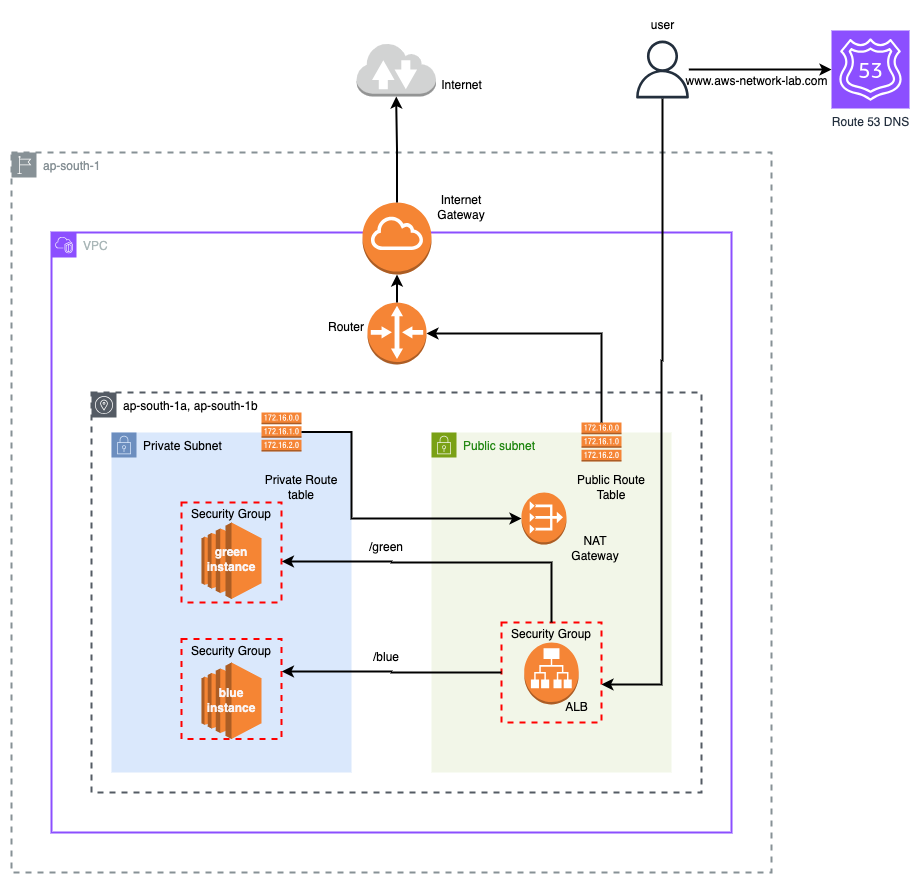

The diagram above was exported from draw.io. Its source (the exported page's mxGraphModel, read from the mxfile embedded in the PNG):
<mxGraphModel dx="1426" dy="1000" grid="1" gridSize="10" guides="1" tooltips="1" connect="1" arrows="1" fold="1" page="1" pageScale="1" pageWidth="850" pageHeight="1100" math="0" shadow="0">
  <root>
    <mxCell id="0" />
    <mxCell id="1" parent="0" />
    <mxCell id="nf1KBRHQfpgxDB6zKhLi-1" value="ap-south-1" style="sketch=0;outlineConnect=0;gradientColor=none;html=1;whiteSpace=wrap;fontSize=12;fontStyle=0;shape=mxgraph.aws4.group;grIcon=mxgraph.aws4.group_region;strokeColor=#879196;fillColor=none;verticalAlign=top;align=left;spacingLeft=30;fontColor=#879196;dashed=1;strokeWidth=2;" parent="1" vertex="1">
      <mxGeometry x="40" y="200" width="760" height="720" as="geometry" />
    </mxCell>
    <mxCell id="nf1KBRHQfpgxDB6zKhLi-4" value="&lt;span style=&quot;color: rgb(0, 0, 0); text-align: center;&quot;&gt;ap-south-1a, ap-south-1b&lt;/span&gt;" style="sketch=0;outlineConnect=0;gradientColor=none;html=1;whiteSpace=wrap;fontSize=12;fontStyle=0;shape=mxgraph.aws4.group;grIcon=mxgraph.aws4.group_availability_zone;strokeColor=#545B64;fillColor=none;verticalAlign=top;align=left;spacingLeft=30;fontColor=#545B64;dashed=1;strokeWidth=2;" parent="1" vertex="1">
      <mxGeometry x="120" y="440" width="610" height="400" as="geometry" />
    </mxCell>
    <mxCell id="nf1KBRHQfpgxDB6zKhLi-2" value="VPC" style="points=[[0,0],[0.25,0],[0.5,0],[0.75,0],[1,0],[1,0.25],[1,0.5],[1,0.75],[1,1],[0.75,1],[0.5,1],[0.25,1],[0,1],[0,0.75],[0,0.5],[0,0.25]];outlineConnect=0;gradientColor=none;html=1;whiteSpace=wrap;fontSize=12;fontStyle=0;container=1;pointerEvents=0;collapsible=0;recursiveResize=0;shape=mxgraph.aws4.group;grIcon=mxgraph.aws4.group_vpc2;strokeColor=#8C4FFF;fillColor=none;verticalAlign=top;align=left;spacingLeft=30;fontColor=#AAB7B8;dashed=0;strokeWidth=2;" parent="1" vertex="1">
      <mxGeometry x="80" y="280" width="680" height="600" as="geometry" />
    </mxCell>
    <mxCell id="nf1KBRHQfpgxDB6zKhLi-46" value="/green" style="text;strokeColor=none;align=center;fillColor=none;html=1;verticalAlign=middle;whiteSpace=wrap;rounded=0;" parent="nf1KBRHQfpgxDB6zKhLi-2" vertex="1">
      <mxGeometry x="305" y="300" width="60" height="30" as="geometry" />
    </mxCell>
    <mxCell id="nf1KBRHQfpgxDB6zKhLi-49" value="/blue" style="text;strokeColor=none;align=center;fillColor=none;html=1;verticalAlign=middle;whiteSpace=wrap;rounded=0;" parent="nf1KBRHQfpgxDB6zKhLi-2" vertex="1">
      <mxGeometry x="305" y="410" width="60" height="30" as="geometry" />
    </mxCell>
    <mxCell id="nf1KBRHQfpgxDB6zKhLi-6" value="Private Subnet" style="points=[[0,0],[0.25,0],[0.5,0],[0.75,0],[1,0],[1,0.25],[1,0.5],[1,0.75],[1,1],[0.75,1],[0.5,1],[0.25,1],[0,1],[0,0.75],[0,0.5],[0,0.25]];outlineConnect=0;html=1;whiteSpace=wrap;fontSize=12;fontStyle=0;container=1;pointerEvents=0;collapsible=0;recursiveResize=0;shape=mxgraph.aws4.group;grIcon=mxgraph.aws4.group_security_group;grStroke=0;strokeColor=#6c8ebf;fillColor=#dae8fc;verticalAlign=top;align=left;spacingLeft=30;dashed=0;" parent="1" vertex="1">
      <mxGeometry x="140" y="480" width="240" height="340" as="geometry" />
    </mxCell>
    <mxCell id="nf1KBRHQfpgxDB6zKhLi-7" value="" style="outlineConnect=0;dashed=0;verticalLabelPosition=bottom;verticalAlign=top;align=center;html=1;shape=mxgraph.aws3.route_table;fillColor=#F58536;gradientColor=none;" parent="nf1KBRHQfpgxDB6zKhLi-6" vertex="1">
      <mxGeometry x="150" y="-20" width="40" height="39" as="geometry" />
    </mxCell>
    <mxCell id="nf1KBRHQfpgxDB6zKhLi-12" value="" style="outlineConnect=0;dashed=0;verticalLabelPosition=bottom;verticalAlign=top;align=center;html=1;shape=mxgraph.aws3.ec2;fillColor=#F58534;gradientColor=none;strokeWidth=3;" parent="nf1KBRHQfpgxDB6zKhLi-6" vertex="1">
      <mxGeometry x="90" y="90" width="60" height="76.5" as="geometry" />
    </mxCell>
    <mxCell id="nf1KBRHQfpgxDB6zKhLi-8" value="Public subnet" style="points=[[0,0],[0.25,0],[0.5,0],[0.75,0],[1,0],[1,0.25],[1,0.5],[1,0.75],[1,1],[0.75,1],[0.5,1],[0.25,1],[0,1],[0,0.75],[0,0.5],[0,0.25]];outlineConnect=0;gradientColor=none;html=1;whiteSpace=wrap;fontSize=12;fontStyle=0;container=1;pointerEvents=0;collapsible=0;recursiveResize=0;shape=mxgraph.aws4.group;grIcon=mxgraph.aws4.group_security_group;grStroke=0;strokeColor=#7AA116;fillColor=#F2F6E8;verticalAlign=top;align=left;spacingLeft=30;fontColor=#248814;dashed=0;strokeWidth=2;" parent="1" vertex="1">
      <mxGeometry x="460" y="480" width="240" height="340" as="geometry" />
    </mxCell>
    <mxCell id="nf1KBRHQfpgxDB6zKhLi-9" value="NAT Gateway" style="text;strokeColor=none;align=center;fillColor=none;html=1;verticalAlign=middle;whiteSpace=wrap;rounded=0;" parent="nf1KBRHQfpgxDB6zKhLi-8" vertex="1">
      <mxGeometry x="134" y="101" width="60" height="30" as="geometry" />
    </mxCell>
    <mxCell id="nf1KBRHQfpgxDB6zKhLi-36" value="" style="outlineConnect=0;dashed=0;verticalLabelPosition=bottom;verticalAlign=top;align=center;html=1;shape=mxgraph.aws3.application_load_balancer;fillColor=#F58536;gradientColor=none;" parent="nf1KBRHQfpgxDB6zKhLi-8" vertex="1">
      <mxGeometry x="92.75" y="210" width="54.5" height="62" as="geometry" />
    </mxCell>
    <mxCell id="nf1KBRHQfpgxDB6zKhLi-37" value="Security Group" style="fontStyle=0;verticalAlign=top;align=center;spacingTop=-2;fillColor=none;rounded=0;whiteSpace=wrap;html=1;strokeColor=#FF0000;strokeWidth=2;dashed=1;container=1;collapsible=0;expand=0;recursiveResize=0;" parent="nf1KBRHQfpgxDB6zKhLi-8" vertex="1">
      <mxGeometry x="70" y="190" width="100" height="100" as="geometry" />
    </mxCell>
    <mxCell id="S3XRGez6Q_c1rxqjXjqy-5" value="ALB" style="text;html=1;align=center;verticalAlign=middle;resizable=0;points=[];autosize=1;strokeColor=none;fillColor=none;" vertex="1" parent="nf1KBRHQfpgxDB6zKhLi-37">
      <mxGeometry x="50" y="70" width="50" height="30" as="geometry" />
    </mxCell>
    <mxCell id="nf1KBRHQfpgxDB6zKhLi-24" value="" style="outlineConnect=0;dashed=0;verticalLabelPosition=bottom;verticalAlign=top;align=center;html=1;shape=mxgraph.aws3.vpc_nat_gateway;fillColor=#F58534;gradientColor=none;" parent="nf1KBRHQfpgxDB6zKhLi-8" vertex="1">
      <mxGeometry x="90" y="60" width="45" height="52" as="geometry" />
    </mxCell>
    <mxCell id="nf1KBRHQfpgxDB6zKhLi-13" value="" style="outlineConnect=0;dashed=0;verticalLabelPosition=bottom;verticalAlign=top;align=center;html=1;shape=mxgraph.aws3.route_table;fillColor=#F58536;gradientColor=none;" parent="1" vertex="1">
      <mxGeometry x="610" y="470" width="40" height="39" as="geometry" />
    </mxCell>
    <mxCell id="nf1KBRHQfpgxDB6zKhLi-14" value="" style="outlineConnect=0;dashed=0;verticalLabelPosition=bottom;verticalAlign=top;align=center;html=1;shape=mxgraph.aws3.internet_gateway;fillColor=#F58534;gradientColor=none;" parent="1" vertex="1">
      <mxGeometry x="391" y="250" width="69" height="72" as="geometry" />
    </mxCell>
    <mxCell id="nf1KBRHQfpgxDB6zKhLi-15" value="" style="outlineConnect=0;dashed=0;verticalLabelPosition=bottom;verticalAlign=top;align=center;html=1;shape=mxgraph.aws3.router;fillColor=#F58536;gradientColor=none;" parent="1" vertex="1">
      <mxGeometry x="396" y="350" width="59" height="62" as="geometry" />
    </mxCell>
    <mxCell id="nf1KBRHQfpgxDB6zKhLi-16" value="" style="outlineConnect=0;dashed=0;verticalLabelPosition=bottom;verticalAlign=top;align=center;html=1;shape=mxgraph.aws3.internet_2;fillColor=#D2D3D3;gradientColor=none;" parent="1" vertex="1">
      <mxGeometry x="385" y="90" width="79.5" height="54" as="geometry" />
    </mxCell>
    <mxCell id="nf1KBRHQfpgxDB6zKhLi-17" style="edgeStyle=orthogonalEdgeStyle;rounded=0;orthogonalLoop=1;jettySize=auto;html=1;exitX=0.5;exitY=0;exitDx=0;exitDy=0;exitPerimeter=0;entryX=0.5;entryY=1;entryDx=0;entryDy=0;entryPerimeter=0;strokeWidth=2;" parent="1" source="nf1KBRHQfpgxDB6zKhLi-14" target="nf1KBRHQfpgxDB6zKhLi-16" edge="1">
      <mxGeometry relative="1" as="geometry" />
    </mxCell>
    <mxCell id="nf1KBRHQfpgxDB6zKhLi-18" style="edgeStyle=orthogonalEdgeStyle;rounded=0;orthogonalLoop=1;jettySize=auto;html=1;exitX=0.5;exitY=0;exitDx=0;exitDy=0;exitPerimeter=0;entryX=0.5;entryY=1;entryDx=0;entryDy=0;entryPerimeter=0;strokeWidth=2;" parent="1" source="nf1KBRHQfpgxDB6zKhLi-15" target="nf1KBRHQfpgxDB6zKhLi-14" edge="1">
      <mxGeometry relative="1" as="geometry" />
    </mxCell>
    <mxCell id="nf1KBRHQfpgxDB6zKhLi-19" style="edgeStyle=orthogonalEdgeStyle;rounded=0;orthogonalLoop=1;jettySize=auto;html=1;exitX=0.5;exitY=0;exitDx=0;exitDy=0;exitPerimeter=0;entryX=1;entryY=0.5;entryDx=0;entryDy=0;entryPerimeter=0;strokeWidth=2;" parent="1" source="nf1KBRHQfpgxDB6zKhLi-13" target="nf1KBRHQfpgxDB6zKhLi-15" edge="1">
      <mxGeometry relative="1" as="geometry" />
    </mxCell>
    <mxCell id="nf1KBRHQfpgxDB6zKhLi-20" value="Internet" style="text;html=1;align=center;verticalAlign=middle;resizable=0;points=[];autosize=1;strokeColor=none;fillColor=none;" parent="1" vertex="1">
      <mxGeometry x="460" y="118" width="60" height="30" as="geometry" />
    </mxCell>
    <mxCell id="nf1KBRHQfpgxDB6zKhLi-21" value="Internet Gateway" style="text;strokeColor=none;align=center;fillColor=none;html=1;verticalAlign=middle;whiteSpace=wrap;rounded=0;" parent="1" vertex="1">
      <mxGeometry x="455" y="240" width="70" height="30" as="geometry" />
    </mxCell>
    <mxCell id="nf1KBRHQfpgxDB6zKhLi-22" value="Public Route Table" style="text;strokeColor=none;align=center;fillColor=none;html=1;verticalAlign=middle;whiteSpace=wrap;rounded=0;" parent="1" vertex="1">
      <mxGeometry x="600" y="520" width="80" height="30" as="geometry" />
    </mxCell>
    <mxCell id="nf1KBRHQfpgxDB6zKhLi-25" style="edgeStyle=orthogonalEdgeStyle;rounded=0;orthogonalLoop=1;jettySize=auto;html=1;entryX=0;entryY=0.5;entryDx=0;entryDy=0;entryPerimeter=0;strokeWidth=2;" parent="1" source="nf1KBRHQfpgxDB6zKhLi-7" target="nf1KBRHQfpgxDB6zKhLi-24" edge="1">
      <mxGeometry relative="1" as="geometry">
        <Array as="points">
          <mxPoint x="380" y="480" />
          <mxPoint x="380" y="566" />
        </Array>
      </mxGeometry>
    </mxCell>
    <mxCell id="nf1KBRHQfpgxDB6zKhLi-26" value="Private Route table" style="text;strokeColor=none;align=center;fillColor=none;html=1;verticalAlign=middle;whiteSpace=wrap;rounded=0;" parent="1" vertex="1">
      <mxGeometry x="290" y="520" width="80" height="30" as="geometry" />
    </mxCell>
    <mxCell id="nf1KBRHQfpgxDB6zKhLi-29" value="" style="outlineConnect=0;dashed=0;verticalLabelPosition=bottom;verticalAlign=top;align=center;html=1;shape=mxgraph.aws3.ec2;fillColor=#F58534;gradientColor=none;strokeWidth=3;" parent="1" vertex="1">
      <mxGeometry x="230" y="710" width="60" height="76.5" as="geometry" />
    </mxCell>
    <mxCell id="nf1KBRHQfpgxDB6zKhLi-33" value="Security Group" style="fontStyle=0;verticalAlign=top;align=center;spacingTop=-2;fillColor=none;rounded=0;whiteSpace=wrap;html=1;strokeColor=#FF0000;strokeWidth=2;dashed=1;container=1;collapsible=0;expand=0;recursiveResize=0;" parent="1" vertex="1">
      <mxGeometry x="210" y="686.5" width="100" height="100" as="geometry" />
    </mxCell>
    <mxCell id="nf1KBRHQfpgxDB6zKhLi-53" value="&lt;font color=&quot;#faf5f5&quot;&gt;&lt;b&gt;blue&lt;/b&gt;&lt;/font&gt;&lt;div&gt;&lt;font color=&quot;#faf5f5&quot;&gt;&lt;b&gt;instance&lt;/b&gt;&lt;/font&gt;&lt;/div&gt;" style="text;strokeColor=none;align=center;fillColor=none;html=1;verticalAlign=middle;whiteSpace=wrap;rounded=0;" parent="nf1KBRHQfpgxDB6zKhLi-33" vertex="1">
      <mxGeometry x="20" y="46.75" width="60" height="30" as="geometry" />
    </mxCell>
    <mxCell id="nf1KBRHQfpgxDB6zKhLi-34" value="Security Group" style="fontStyle=0;verticalAlign=top;align=center;spacingTop=-2;fillColor=none;rounded=0;whiteSpace=wrap;html=1;strokeColor=#FF0000;strokeWidth=2;dashed=1;container=1;collapsible=0;expand=0;recursiveResize=0;" parent="1" vertex="1">
      <mxGeometry x="210" y="550" width="100" height="100" as="geometry" />
    </mxCell>
    <mxCell id="nf1KBRHQfpgxDB6zKhLi-52" value="&lt;font style=&quot;color: light-dark(rgb(250, 245, 245), rgb(237, 237, 237));&quot;&gt;&lt;b&gt;green&lt;/b&gt;&lt;/font&gt;&lt;div&gt;&lt;font style=&quot;color: light-dark(rgb(250, 245, 245), rgb(237, 237, 237));&quot;&gt;&lt;b&gt;instance&lt;/b&gt;&lt;/font&gt;&lt;/div&gt;" style="text;strokeColor=none;align=center;fillColor=none;html=1;verticalAlign=middle;whiteSpace=wrap;rounded=0;" parent="nf1KBRHQfpgxDB6zKhLi-34" vertex="1">
      <mxGeometry x="20" y="42" width="60" height="30" as="geometry" />
    </mxCell>
    <mxCell id="S3XRGez6Q_c1rxqjXjqy-4" style="edgeStyle=orthogonalEdgeStyle;rounded=0;orthogonalLoop=1;jettySize=auto;html=1;strokeWidth=2;" edge="1" parent="1" source="nf1KBRHQfpgxDB6zKhLi-38" target="S3XRGez6Q_c1rxqjXjqy-1">
      <mxGeometry relative="1" as="geometry" />
    </mxCell>
    <mxCell id="nf1KBRHQfpgxDB6zKhLi-38" value="" style="sketch=0;outlineConnect=0;fontColor=#232F3E;gradientColor=none;fillColor=#232F3D;strokeColor=none;dashed=0;verticalLabelPosition=bottom;verticalAlign=top;align=center;html=1;fontSize=12;fontStyle=0;aspect=fixed;pointerEvents=1;shape=mxgraph.aws4.user;" parent="1" vertex="1">
      <mxGeometry x="662" y="88" width="58" height="58" as="geometry" />
    </mxCell>
    <mxCell id="nf1KBRHQfpgxDB6zKhLi-41" style="edgeStyle=orthogonalEdgeStyle;rounded=0;orthogonalLoop=1;jettySize=auto;html=1;entryX=1;entryY=0.62;entryDx=0;entryDy=0;entryPerimeter=0;strokeWidth=2;" parent="1" source="nf1KBRHQfpgxDB6zKhLi-38" target="nf1KBRHQfpgxDB6zKhLi-37" edge="1">
      <mxGeometry relative="1" as="geometry">
        <Array as="points">
          <mxPoint x="691" y="408" />
          <mxPoint x="690" y="408" />
          <mxPoint x="690" y="732" />
        </Array>
      </mxGeometry>
    </mxCell>
    <mxCell id="nf1KBRHQfpgxDB6zKhLi-43" style="edgeStyle=orthogonalEdgeStyle;rounded=0;orthogonalLoop=1;jettySize=auto;html=1;entryX=1.004;entryY=0.59;entryDx=0;entryDy=0;entryPerimeter=0;strokeWidth=2;" parent="1" source="nf1KBRHQfpgxDB6zKhLi-37" target="nf1KBRHQfpgxDB6zKhLi-34" edge="1">
      <mxGeometry relative="1" as="geometry">
        <Array as="points">
          <mxPoint x="580" y="610" />
          <mxPoint x="420" y="610" />
          <mxPoint x="420" y="609" />
        </Array>
      </mxGeometry>
    </mxCell>
    <mxCell id="nf1KBRHQfpgxDB6zKhLi-45" style="edgeStyle=orthogonalEdgeStyle;rounded=0;orthogonalLoop=1;jettySize=auto;html=1;entryX=1.004;entryY=0.325;entryDx=0;entryDy=0;entryPerimeter=0;strokeWidth=2;" parent="1" source="nf1KBRHQfpgxDB6zKhLi-37" target="nf1KBRHQfpgxDB6zKhLi-33" edge="1">
      <mxGeometry relative="1" as="geometry" />
    </mxCell>
    <mxCell id="nf1KBRHQfpgxDB6zKhLi-54" value="user" style="text;html=1;align=center;verticalAlign=middle;resizable=0;points=[];autosize=1;strokeColor=none;fillColor=none;" parent="1" vertex="1">
      <mxGeometry x="666" y="58" width="50" height="30" as="geometry" />
    </mxCell>
    <mxCell id="nf1KBRHQfpgxDB6zKhLi-55" value="Router" style="text;strokeColor=none;align=center;fillColor=none;html=1;verticalAlign=middle;whiteSpace=wrap;rounded=0;" parent="1" vertex="1">
      <mxGeometry x="340" y="360" width="70" height="30" as="geometry" />
    </mxCell>
    <mxCell id="S3XRGez6Q_c1rxqjXjqy-1" value="Route 53 DNS" style="sketch=0;points=[[0,0,0],[0.25,0,0],[0.5,0,0],[0.75,0,0],[1,0,0],[0,1,0],[0.25,1,0],[0.5,1,0],[0.75,1,0],[1,1,0],[0,0.25,0],[0,0.5,0],[0,0.75,0],[1,0.25,0],[1,0.5,0],[1,0.75,0]];outlineConnect=0;fontColor=#232F3E;fillColor=#8C4FFF;strokeColor=#ffffff;dashed=0;verticalLabelPosition=bottom;verticalAlign=top;align=center;html=1;fontSize=12;fontStyle=0;aspect=fixed;shape=mxgraph.aws4.resourceIcon;resIcon=mxgraph.aws4.route_53;" vertex="1" parent="1">
      <mxGeometry x="860" y="78" width="78" height="78" as="geometry" />
    </mxCell>
    <mxCell id="S3XRGez6Q_c1rxqjXjqy-6" value="www.aws-network-lab.com" style="text;html=1;align=center;verticalAlign=middle;resizable=0;points=[];autosize=1;strokeColor=none;fillColor=none;" vertex="1" parent="1">
      <mxGeometry x="700" y="114" width="170" height="30" as="geometry" />
    </mxCell>
  </root>
</mxGraphModel>